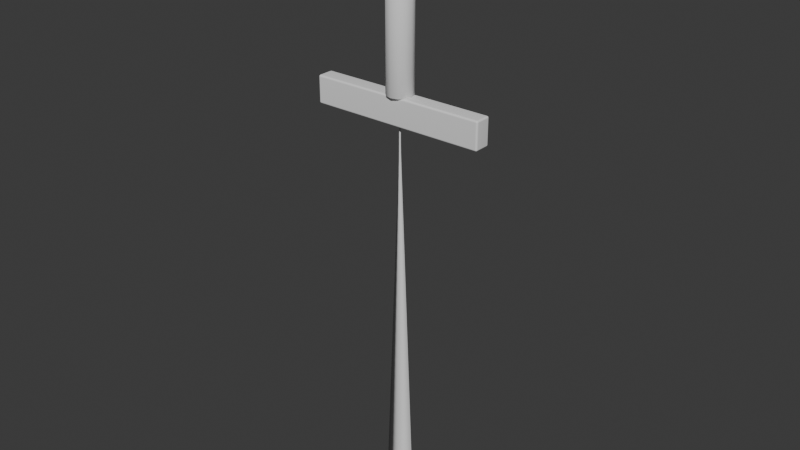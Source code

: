 # Source: base_sword.blend  (saved by Blender 4.2.66; exported with 4.5.12 LTS)
import bpy
from mathutils import Matrix  # noqa: F401  (used for matrix-valued properties, if any)

bpy.ops.wm.read_factory_settings(use_empty=True)
scene = bpy.context.scene
scene.name = 'Scene'

# ---- collections
col_collection = bpy.data.collections.new('Collection'); scene.collection.children.link(col_collection)

# ---- world
world_world = bpy.data.worlds.new('World'); scene.world = world_world
world_world.use_nodes = True; world_world.node_tree.nodes.clear()
_N = world_world.node_tree.nodes; _L = world_world.node_tree.links
n0 = _N.new('ShaderNodeOutputWorld'); n0.name = 'World Output'; n0.location = (300, 300)
n1 = _N.new('ShaderNodeBackground'); n1.name = 'Background'; n1.location = (10, 300)
n1.inputs[0].default_value = (0.05088, 0.05088, 0.05088, 1.0)
_L.new(n1.outputs[0], n0.inputs[0])
n0.is_active_output = True
world_world.color = (0.05088, 0.05088, 0.05088)
world_world.sun_shadow_jitter_overblur = 0.0

# ---- meshes
me_blade = bpy.data.meshes.new('Blade')
me_blade.from_pydata([(-0.055, 0.0, -0.65), (0.0, 0.0125, -0.65), (0.055, 0.0, -0.65), (0.0, -0.0125, -0.65), (-0.0531, 0.0, -0.6052), (0.0, 0.0122, -0.6052), (0.0531, 0.0, -0.6052), (0.0, -0.0122, -0.6052), (-0.05121, 0.0, -0.5603), (0.0, 0.0119, -0.5603), (0.05121, 0.0, -0.5603), (0.0, -0.0119, -0.5603), (-0.04931, 0.0, -0.5155), (0.0, 0.01159, -0.5155), (0.04931, 0.0, -0.5155), (0.0, -0.01159, -0.5155), (-0.04741, 0.0, -0.4707), (0.0, 0.01129, -0.4707), (0.04741, 0.0, -0.4707), (0.0, -0.01129, -0.4707), (-0.04552, 0.0, -0.4259), (0.0, 0.01099, -0.4259), (0.04552, 0.0, -0.4259), (0.0, -0.01099, -0.4259), (-0.04362, 0.0, -0.381), (0.0, 0.01069, -0.381), (0.04362, 0.0, -0.381), (0.0, -0.01069, -0.381), (-0.04172, 0.0, -0.3362), (0.0, 0.01039, -0.3362), (0.04172, 0.0, -0.3362), (0.0, -0.01039, -0.3362), (-0.03983, 0.0, -0.2914), (0.0, 0.01009, -0.2914), (0.03983, 0.0, -0.2914), (0.0, -0.01009, -0.2914), (-0.03793, 0.0, -0.2466), (0.0, 0.009784, -0.2466), (0.03793, 0.0, -0.2466), (0.0, -0.009784, -0.2466), (-0.03603, 0.0, -0.2017), (0.0, 0.009483, -0.2017), (0.03603, 0.0, -0.2017), (0.0, -0.009483, -0.2017), (-0.03414, 0.0, -0.1569), (0.0, 0.009181, -0.1569), (0.03414, 0.0, -0.1569), (0.0, -0.009181, -0.1569), (-0.03224, 0.0, -0.1121), (0.0, 0.008879, -0.1121), (0.03224, 0.0, -0.1121), (0.0, -0.008879, -0.1121), (-0.03034, 0.0, -0.06724), (0.0, 0.008578, -0.06724), (0.03034, 0.0, -0.06724), (0.0, -0.008578, -0.06724), (-0.02845, 0.0, -0.02241), (0.0, 0.008276, -0.02241), (0.02845, 0.0, -0.02241), (0.0, -0.008276, -0.02241), (-0.02655, 0.0, 0.02241), (0.0, 0.007974, 0.02241), (0.02655, 0.0, 0.02241), (0.0, -0.007974, 0.02241), (-0.02466, 0.0, 0.06724), (0.0, 0.007672, 0.06724), (0.02466, 0.0, 0.06724), (0.0, -0.007672, 0.06724), (-0.02276, 0.0, 0.1121), (0.0, 0.007371, 0.1121), (0.02276, 0.0, 0.1121), (0.0, -0.007371, 0.1121), (-0.02086, 0.0, 0.1569), (0.0, 0.007069, 0.1569), (0.02086, 0.0, 0.1569), (0.0, -0.007069, 0.1569), (-0.01897, 0.0, 0.2017), (0.0, 0.006767, 0.2017), (0.01897, 0.0, 0.2017), (0.0, -0.006767, 0.2017), (-0.01707, 0.0, 0.2466), (0.0, 0.006466, 0.2466), (0.01707, 0.0, 0.2466), (0.0, -0.006466, 0.2466), (-0.01517, 0.0, 0.2914), (0.0, 0.006164, 0.2914), (0.01517, 0.0, 0.2914), (0.0, -0.006164, 0.2914), (-0.01328, 0.0, 0.3362), (0.0, 0.005862, 0.3362), (0.01328, 0.0, 0.3362), (0.0, -0.005862, 0.3362), (-0.01138, 0.0, 0.381), (0.0, 0.00556, 0.381), (0.01138, 0.0, 0.381), (0.0, -0.00556, 0.381), (-0.009483, 0.0, 0.4259), (0.0, 0.005259, 0.4259), (0.009483, 0.0, 0.4259), (0.0, -0.005259, 0.4259), (-0.007586, 0.0, 0.4707), (0.0, 0.004957, 0.4707), (0.007586, 0.0, 0.4707), (0.0, -0.004957, 0.4707), (-0.00569, 0.0, 0.5155), (0.0, 0.004655, 0.5155), (0.00569, 0.0, 0.5155), (0.0, -0.004655, 0.5155), (-0.003793, 0.0, 0.5603), (0.0, 0.004353, 0.5603), (0.003793, 0.0, 0.5603), (0.0, -0.004353, 0.5603), (-0.003, 0.0, 0.6052), (0.0, 0.004052, 0.6052), (0.003, 0.0, 0.6052), (0.0, -0.004052, 0.6052), (-0.003, 0.0, 0.65), (0.0, 0.00375, 0.65), (0.003, 0.0, 0.65), (0.0, -0.00375, 0.65), (0.0, 0.0, 0.665), (-0.284, -0.0215, 0.65), (-0.284, -0.0275, 0.656), (-0.29, -0.0215, 0.656), (-0.284, -0.02574, 0.6518), (-0.2875, -0.02496, 0.6525), (-0.2882, -0.02574, 0.656), (-0.2882, -0.0215, 0.6518), (-0.284, -0.0275, 0.734), (-0.284, -0.0215, 0.74), (-0.29, -0.0215, 0.734), (-0.284, -0.02574, 0.7382), (-0.2875, -0.02496, 0.7375), (-0.2882, -0.0215, 0.7382), (-0.2882, -0.02574, 0.734), (-0.284, 0.0215, 0.65), (-0.29, 0.0215, 0.656), (-0.284, 0.0275, 0.656), (-0.2882, 0.0215, 0.6518), (-0.2875, 0.02496, 0.6525), (-0.2882, 0.02574, 0.656), (-0.284, 0.02574, 0.6518), (-0.284, 0.0215, 0.74), (-0.284, 0.0275, 0.734), (-0.29, 0.0215, 0.734), (-0.284, 0.02574, 0.7382), (-0.2875, 0.02496, 0.7375), (-0.2882, 0.02574, 0.734), (-0.2882, 0.0215, 0.7382), (0.284, -0.0215, 0.65), (0.29, -0.0215, 0.656), (0.284, -0.0275, 0.656), (0.2882, -0.0215, 0.6518), (0.2875, -0.02496, 0.6525), (0.2882, -0.02574, 0.656), (0.284, -0.02574, 0.6518), (0.284, -0.0215, 0.74), (0.284, -0.0275, 0.734), (0.29, -0.0215, 0.734), (0.284, -0.02574, 0.7382), (0.2875, -0.02496, 0.7375), (0.2882, -0.02574, 0.734), (0.2882, -0.0215, 0.7382), (0.284, 0.0215, 0.65), (0.284, 0.0275, 0.656), (0.29, 0.0215, 0.656), (0.284, 0.02574, 0.6518), (0.2875, 0.02496, 0.6525), (0.2882, 0.02574, 0.656), (0.2882, 0.0215, 0.6518), (0.284, 0.0215, 0.74), (0.29, 0.0215, 0.734), (0.284, 0.0275, 0.734), (0.2882, 0.0215, 0.7382), (0.2875, 0.02496, 0.7375), (0.2882, 0.02574, 0.734), (0.284, 0.02574, 0.7382), (0.0, 0.042, 0.74), (0.0, 0.042, 1.18), (0.021, 0.03637, 0.74), (0.021, 0.03637, 1.18), (0.03637, 0.021, 0.74), (0.03637, 0.021, 1.18), (0.042, 0.0, 0.74), (0.042, 0.0, 1.18), (0.03637, -0.021, 0.74), (0.03637, -0.021, 1.18), (0.021, -0.03637, 0.74), (0.021, -0.03637, 1.18), (0.0, -0.042, 0.74), (0.0, -0.042, 1.18), (-0.021, -0.03637, 0.74), (-0.021, -0.03637, 1.18), (-0.03637, -0.021, 0.74), (-0.03637, -0.021, 1.18), (-0.042, 0.0, 0.74), (-0.042, 0.0, 1.18), (-0.03637, 0.021, 0.74), (-0.03637, 0.021, 1.18), (-0.021, 0.03637, 0.74), (-0.021, 0.03637, 1.18), (0.0, 0.05825, 1.282), (0.0, 0.06848, 1.268), (0.0, 0.072, 1.252), (0.0, 0.06848, 1.236), (0.0, 0.05825, 1.222), (0.0, 0.04232, 1.211), (0.0, 0.02225, 1.204), (0.0, 0.0, 1.302), (0.009654, 0.02005, 1.3), (0.01836, 0.03813, 1.293), (0.02527, 0.05248, 1.282), (0.02971, 0.06169, 1.268), (0.03124, 0.06487, 1.252), (0.02971, 0.06169, 1.236), (0.02527, 0.05248, 1.222), (0.01836, 0.03813, 1.211), (0.009654, 0.02005, 1.204), (0.0174, 0.01387, 1.3), (0.03309, 0.02639, 1.293), (0.04554, 0.03632, 1.282), (0.05354, 0.04269, 1.268), (0.05629, 0.04489, 1.252), (0.05354, 0.04269, 1.236), (0.04554, 0.03632, 1.222), (0.03309, 0.02639, 1.211), (0.0174, 0.01387, 1.204), (0.02169, 0.004951, 1.3), (0.04126, 0.009417, 1.293), (0.05679, 0.01296, 1.282), (0.06676, 0.01524, 1.268), (0.07019, 0.01602, 1.252), (0.06676, 0.01524, 1.236), (0.05679, 0.01296, 1.222), (0.04126, 0.009417, 1.211), (0.02169, 0.004951, 1.204), (0.02169, -0.004951, 1.3), (0.04126, -0.009417, 1.293), (0.05679, -0.01296, 1.282), (0.06676, -0.01524, 1.268), (0.07019, -0.01602, 1.252), (0.06676, -0.01524, 1.236), (0.05679, -0.01296, 1.222), (0.04126, -0.009417, 1.211), (0.02169, -0.004951, 1.204), (0.0174, -0.01387, 1.3), (0.03309, -0.02639, 1.293), (0.04554, -0.03632, 1.282), (0.05354, -0.04269, 1.268), (0.05629, -0.04489, 1.252), (0.05354, -0.04269, 1.236), (0.04554, -0.03632, 1.222), (0.03309, -0.02639, 1.211), (0.0174, -0.01387, 1.204), (0.009654, -0.02005, 1.3), (0.01836, -0.03813, 1.293), (0.02527, -0.05248, 1.282), (0.02971, -0.06169, 1.268), (0.03124, -0.06487, 1.252), (0.02971, -0.06169, 1.236), (0.02527, -0.05248, 1.222), (0.01836, -0.03813, 1.211), (0.009654, -0.02005, 1.204), (-2.794e-09, -0.02225, 1.3), (-5.588e-09, -0.04232, 1.293), (-9.313e-09, -0.05825, 1.282), (-7.451e-09, -0.06848, 1.268), (-1.49e-08, -0.072, 1.252), (-7.451e-09, -0.06848, 1.236), (-9.313e-09, -0.05825, 1.222), (-5.588e-09, -0.04232, 1.211), (-2.794e-09, -0.02225, 1.204), (-0.009654, -0.02005, 1.3), (-0.01836, -0.03813, 1.293), (-0.02527, -0.05248, 1.282), (-0.02971, -0.06169, 1.268), (-0.03124, -0.06487, 1.252), (-0.02971, -0.06169, 1.236), (-0.02527, -0.05248, 1.222), (-0.01836, -0.03813, 1.211), (-0.009654, -0.02005, 1.204), (-0.0174, -0.01387, 1.3), (-0.03309, -0.02639, 1.293), (-0.04554, -0.03632, 1.282), (-0.05354, -0.04269, 1.268), (-0.05629, -0.04489, 1.252), (-0.05354, -0.04269, 1.236), (-0.04554, -0.03632, 1.222), (-0.03309, -0.02639, 1.211), (-0.0174, -0.01387, 1.204), (0.0, 0.0, 1.202), (-0.02169, -0.004951, 1.3), (-0.04126, -0.009417, 1.293), (-0.05679, -0.01296, 1.282), (-0.06676, -0.01524, 1.268), (-0.07019, -0.01602, 1.252), (-0.06676, -0.01524, 1.236), (-0.05679, -0.01296, 1.222), (-0.04126, -0.009417, 1.211), (-0.02169, -0.004951, 1.204), (-0.02169, 0.004951, 1.3), (-0.04126, 0.009417, 1.293), (-0.05679, 0.01296, 1.282), (-0.06676, 0.01524, 1.268), (-0.07019, 0.01602, 1.252), (-0.06676, 0.01524, 1.236), (-0.05679, 0.01296, 1.222), (-0.04126, 0.009417, 1.211), (-0.02169, 0.004951, 1.204), (-0.0174, 0.01387, 1.3), (-0.03309, 0.02639, 1.293), (-0.04554, 0.03632, 1.282), (-0.05354, 0.04269, 1.268), (-0.05629, 0.04489, 1.252), (-0.05354, 0.04269, 1.236), (-0.04554, 0.03632, 1.222), (-0.03309, 0.02639, 1.211), (-0.0174, 0.01387, 1.204), (-0.009654, 0.02005, 1.3), (-0.01836, 0.03813, 1.293), (-0.02527, 0.05248, 1.282), (-0.02971, 0.06169, 1.268), (-0.03124, 0.06487, 1.252), (-0.02971, 0.06169, 1.236), (-0.02527, 0.05248, 1.222), (-0.01836, 0.03813, 1.211), (-0.009654, 0.02005, 1.204), (5.588e-09, 0.02225, 1.3), (1.676e-08, 0.04232, 1.293)], [], [(0, 4, 5, 1), (1, 5, 6, 2), (2, 6, 7, 3), (3, 7, 4, 0), (4, 8, 9, 5), (5, 9, 10, 6), (6, 10, 11, 7), (7, 11, 8, 4), (8, 12, 13, 9), (9, 13, 14, 10), (10, 14, 15, 11), (11, 15, 12, 8), (12, 16, 17, 13), (13, 17, 18, 14), (14, 18, 19, 15), (15, 19, 16, 12), (16, 20, 21, 17), (17, 21, 22, 18), (18, 22, 23, 19), (19, 23, 20, 16), (20, 24, 25, 21), (21, 25, 26, 22), (22, 26, 27, 23), (23, 27, 24, 20), (24, 28, 29, 25), (25, 29, 30, 26), (26, 30, 31, 27), (27, 31, 28, 24), (28, 32, 33, 29), (29, 33, 34, 30), (30, 34, 35, 31), (31, 35, 32, 28), (32, 36, 37, 33), (33, 37, 38, 34), (34, 38, 39, 35), (35, 39, 36, 32), (36, 40, 41, 37), (37, 41, 42, 38), (38, 42, 43, 39), (39, 43, 40, 36), (40, 44, 45, 41), (41, 45, 46, 42), (42, 46, 47, 43), (43, 47, 44, 40), (44, 48, 49, 45), (45, 49, 50, 46), (46, 50, 51, 47), (47, 51, 48, 44), (48, 52, 53, 49), (49, 53, 54, 50), (50, 54, 55, 51), (51, 55, 52, 48), (52, 56, 57, 53), (53, 57, 58, 54), (54, 58, 59, 55), (55, 59, 56, 52), (56, 60, 61, 57), (57, 61, 62, 58), (58, 62, 63, 59), (59, 63, 60, 56), (60, 64, 65, 61), (61, 65, 66, 62), (62, 66, 67, 63), (63, 67, 64, 60), (64, 68, 69, 65), (65, 69, 70, 66), (66, 70, 71, 67), (67, 71, 68, 64), (68, 72, 73, 69), (69, 73, 74, 70), (70, 74, 75, 71), (71, 75, 72, 68), (72, 76, 77, 73), (73, 77, 78, 74), (74, 78, 79, 75), (75, 79, 76, 72), (76, 80, 81, 77), (77, 81, 82, 78), (78, 82, 83, 79), (79, 83, 80, 76), (80, 84, 85, 81), (81, 85, 86, 82), (82, 86, 87, 83), (83, 87, 84, 80), (84, 88, 89, 85), (85, 89, 90, 86), (86, 90, 91, 87), (87, 91, 88, 84), (88, 92, 93, 89), (89, 93, 94, 90), (90, 94, 95, 91), (91, 95, 92, 88), (92, 96, 97, 93), (93, 97, 98, 94), (94, 98, 99, 95), (95, 99, 96, 92), (96, 100, 101, 97), (97, 101, 102, 98), (98, 102, 103, 99), (99, 103, 100, 96), (100, 104, 105, 101), (101, 105, 106, 102), (102, 106, 107, 103), (103, 107, 104, 100), (104, 108, 109, 105), (105, 109, 110, 106), (106, 110, 111, 107), (107, 111, 108, 104), (108, 112, 113, 109), (109, 113, 114, 110), (110, 114, 115, 111), (111, 115, 112, 108), (112, 116, 117, 113), (113, 117, 118, 114), (114, 118, 119, 115), (115, 119, 116, 112), (116, 120, 117), (117, 120, 118), (118, 120, 119), (119, 120, 116), (3, 0, 1, 2), (151, 157, 128, 122), (165, 171, 158, 150), (170, 142, 129, 156), (123, 130, 144, 136), (137, 143, 172, 164), (121, 124, 125, 127), (122, 126, 125, 124), (123, 127, 125, 126), (128, 131, 132, 134), (129, 133, 132, 131), (130, 134, 132, 133), (135, 138, 139, 141), (136, 140, 139, 138), (137, 141, 139, 140), (142, 145, 146, 148), (143, 147, 146, 145), (144, 148, 146, 147), (149, 152, 153, 155), (150, 154, 153, 152), (151, 155, 153, 154), (156, 159, 160, 162), (157, 161, 160, 159), (158, 162, 160, 161), (163, 166, 167, 169), (164, 168, 167, 166), (165, 169, 167, 168), (170, 173, 174, 176), (171, 175, 174, 173), (172, 176, 174, 175), (135, 121, 127, 138), (138, 127, 123, 136), (122, 128, 134, 126), (126, 134, 130, 123), (129, 142, 148, 133), (133, 148, 144, 130), (143, 137, 140, 147), (147, 140, 136, 144), (163, 135, 141, 166), (166, 141, 137, 164), (142, 170, 176, 145), (145, 176, 172, 143), (171, 165, 168, 175), (175, 168, 164, 172), (149, 163, 169, 152), (152, 169, 165, 150), (170, 156, 162, 173), (173, 162, 158, 171), (157, 151, 154, 161), (161, 154, 150, 158), (121, 149, 155, 124), (124, 155, 151, 122), (156, 129, 131, 159), (159, 131, 128, 157), (135, 163, 149, 121), (177, 178, 180, 179), (179, 180, 182, 181), (181, 182, 184, 183), (183, 184, 186, 185), (185, 186, 188, 187), (187, 188, 190, 189), (189, 190, 192, 191), (191, 192, 194, 193), (193, 194, 196, 195), (195, 196, 198, 197), (180, 178, 200, 198, 196, 194, 192, 190, 188, 186, 184, 182), (197, 198, 200, 199), (199, 200, 178, 177), (177, 179, 181, 183, 185, 187, 189, 191, 193, 195, 197, 199), (201, 328, 210, 211), (290, 207, 217), (205, 204, 214, 215), (202, 201, 211, 212), (327, 208, 209), (206, 205, 215, 216), (203, 202, 212, 213), (328, 327, 209, 210), (207, 206, 216, 217), (204, 203, 213, 214), (290, 217, 226), (215, 214, 223, 224), (212, 211, 220, 221), (209, 208, 218), (216, 215, 224, 225), (213, 212, 221, 222), (210, 209, 218, 219), (217, 216, 225, 226), (214, 213, 222, 223), (211, 210, 219, 220), (223, 222, 231, 232), (220, 219, 228, 229), (290, 226, 235), (224, 223, 232, 233), (221, 220, 229, 230), (218, 208, 227), (225, 224, 233, 234), (222, 221, 230, 231), (219, 218, 227, 228), (226, 225, 234, 235), (228, 227, 236, 237), (235, 234, 243, 244), (232, 231, 240, 241), (229, 228, 237, 238), (290, 235, 244), (233, 232, 241, 242), (230, 229, 238, 239), (227, 208, 236), (234, 233, 242, 243), (231, 230, 239, 240), (240, 239, 248, 249), (237, 236, 245, 246), (244, 243, 252, 253), (241, 240, 249, 250), (238, 237, 246, 247), (290, 244, 253), (242, 241, 250, 251), (239, 238, 247, 248), (236, 208, 245), (243, 242, 251, 252), (245, 208, 254), (252, 251, 260, 261), (249, 248, 257, 258), (246, 245, 254, 255), (253, 252, 261, 262), (250, 249, 258, 259), (247, 246, 255, 256), (290, 253, 262), (251, 250, 259, 260), (248, 247, 256, 257), (260, 259, 268, 269), (257, 256, 265, 266), (254, 208, 263), (261, 260, 269, 270), (258, 257, 266, 267), (255, 254, 263, 264), (262, 261, 270, 271), (259, 258, 267, 268), (256, 255, 264, 265), (290, 262, 271), (265, 264, 273, 274), (290, 271, 280), (269, 268, 277, 278), (266, 265, 274, 275), (263, 208, 272), (270, 269, 278, 279), (267, 266, 275, 276), (264, 263, 272, 273), (271, 270, 279, 280), (268, 267, 276, 277), (277, 276, 285, 286), (274, 273, 282, 283), (290, 280, 289), (278, 277, 286, 287), (275, 274, 283, 284), (272, 208, 281), (279, 278, 287, 288), (276, 275, 284, 285), (273, 272, 281, 282), (280, 279, 288, 289), (282, 281, 291, 292), (289, 288, 298, 299), (286, 285, 295, 296), (283, 282, 292, 293), (290, 289, 299), (287, 286, 296, 297), (284, 283, 293, 294), (281, 208, 291), (288, 287, 297, 298), (285, 284, 294, 295), (298, 297, 306, 307), (295, 294, 303, 304), (292, 291, 300, 301), (299, 298, 307, 308), (296, 295, 304, 305), (293, 292, 301, 302), (290, 299, 308), (297, 296, 305, 306), (294, 293, 302, 303), (291, 208, 300), (303, 302, 311, 312), (300, 208, 309), (307, 306, 315, 316), (304, 303, 312, 313), (301, 300, 309, 310), (308, 307, 316, 317), (305, 304, 313, 314), (302, 301, 310, 311), (290, 308, 317), (306, 305, 314, 315), (315, 314, 323, 324), (312, 311, 320, 321), (309, 208, 318), (316, 315, 324, 325), (313, 312, 321, 322), (310, 309, 318, 319), (317, 316, 325, 326), (314, 313, 322, 323), (311, 310, 319, 320), (290, 317, 326), (320, 319, 328, 201), (290, 326, 207), (324, 323, 204, 205), (321, 320, 201, 202), (318, 208, 327), (325, 324, 205, 206), (322, 321, 202, 203), (319, 318, 327, 328), (326, 325, 206, 207), (323, 322, 203, 204)])
me_blade.polygons.foreach_set('use_smooth', [True] * 329)
_uv = me_blade.uv_layers.new(name='UVMap')
_uv.uv.foreach_set('vector', [0.5, 1.834e-08, 0.5, 0.03448, 0.5, 0.03448, 0.5, 1.834e-08, 0.5, 1.834e-08, 0.5, 0.03448, 0.5, 0.03448, 0.5, 1.834e-08, 0.5, 1.834e-08, 0.5, 0.03448, 0.5, 0.03448, 0.5, 1.834e-08, 0.5, 1.834e-08, 0.5, 0.03448, 0.5, 0.03448, 0.5, 1.834e-08, 0.5, 0.03448, 0.5, 0.06897, 0.5, 0.06897, 0.5, 0.03448, 0.5, 0.03448, 0.5, 0.06897, 0.5, 0.06897, 0.5, 0.03448, 0.5, 0.03448, 0.5, 0.06897, 0.5, 0.06897, 0.5, 0.03448, 0.5, 0.03448, 0.5, 0.06897, 0.5, 0.06897, 0.5, 0.03448, 0.5, 0.06897, 0.5, 0.1034, 0.5, 0.1034, 0.5, 0.06897, 0.5, 0.06897, 0.5, 0.1034, 0.5, 0.1034, 0.5, 0.06897, 0.5, 0.06897, 0.5, 0.1034, 0.5, 0.1034, 0.5, 0.06897, 0.5, 0.06897, 0.5, 0.1034, 0.5, 0.1034, 0.5, 0.06897, 0.5, 0.1034, 0.5, 0.1379, 0.5, 0.1379, 0.5, 0.1034, 0.5, 0.1034, 0.5, 0.1379, 0.5, 0.1379, 0.5, 0.1034, 0.5, 0.1034, 0.5, 0.1379, 0.5, 0.1379, 0.5, 0.1034, 0.5, 0.1034, 0.5, 0.1379, 0.5, 0.1379, 0.5, 0.1034, 0.5, 0.1379, 0.5, 0.1724, 0.5, 0.1724, 0.5, 0.1379, 0.5, 0.1379, 0.5, 0.1724, 0.5, 0.1724, 0.5, 0.1379, 0.5, 0.1379, 0.5, 0.1724, 0.5, 0.1724, 0.5, 0.1379, 0.5, 0.1379, 0.5, 0.1724, 0.5, 0.1724, 0.5, 0.1379, 0.5, 0.1724, 0.5, 0.2069, 0.5, 0.2069, 0.5, 0.1724, 0.5, 0.1724, 0.5, 0.2069, 0.5, 0.2069, 0.5, 0.1724, 0.5, 0.1724, 0.5, 0.2069, 0.5, 0.2069, 0.5, 0.1724, 0.5, 0.1724, 0.5, 0.2069, 0.5, 0.2069, 0.5, 0.1724, 0.5, 0.2069, 0.5, 0.2414, 0.5, 0.2414, 0.5, 0.2069, 0.5, 0.2069, 0.5, 0.2414, 0.5, 0.2414, 0.5, 0.2069, 0.5, 0.2069, 0.5, 0.2414, 0.5, 0.2414, 0.5, 0.2069, 0.5, 0.2069, 0.5, 0.2414, 0.5, 0.2414, 0.5, 0.2069, 0.5, 0.2414, 0.5, 0.2759, 0.5, 0.2759, 0.5, 0.2414, 0.5, 0.2414, 0.5, 0.2759, 0.5, 0.2759, 0.5, 0.2414, 0.5, 0.2414, 0.5, 0.2759, 0.5, 0.2759, 0.5, 0.2414, 0.5, 0.2414, 0.5, 0.2759, 0.5, 0.2759, 0.5, 0.2414, 0.5, 0.2759, 0.5, 0.3103, 0.5, 0.3103, 0.5, 0.2759, 0.5, 0.2759, 0.5, 0.3103, 0.5, 0.3103, 0.5, 0.2759, 0.5, 0.2759, 0.5, 0.3103, 0.5, 0.3103, 0.5, 0.2759, 0.5, 0.2759, 0.5, 0.3103, 0.5, 0.3103, 0.5, 0.2759, 0.5, 0.3103, 0.5, 0.3448, 0.5, 0.3448, 0.5, 0.3103, 0.5, 0.3103, 0.5, 0.3448, 0.5, 0.3448, 0.5, 0.3103, 0.5, 0.3103, 0.5, 0.3448, 0.5, 0.3448, 0.5, 0.3103, 0.5, 0.3103, 0.5, 0.3448, 0.5, 0.3448, 0.5, 0.3103, 0.5, 0.3448, 0.5, 0.3793, 0.5, 0.3793, 0.5, 0.3448, 0.5, 0.3448, 0.5, 0.3793, 0.5, 0.3793, 0.5, 0.3448, 0.5, 0.3448, 0.5, 0.3793, 0.5, 0.3793, 0.5, 0.3448, 0.5, 0.3448, 0.5, 0.3793, 0.5, 0.3793, 0.5, 0.3448, 0.5, 0.3793, 0.5, 0.4138, 0.5, 0.4138, 0.5, 0.3793, 0.5, 0.3793, 0.5, 0.4138, 0.5, 0.4138, 0.5, 0.3793, 0.5, 0.3793, 0.5, 0.4138, 0.5, 0.4138, 0.5, 0.3793, 0.5, 0.3793, 0.5, 0.4138, 0.5, 0.4138, 0.5, 0.3793, 0.5, 0.4138, 0.5, 0.4483, 0.5, 0.4483, 0.5, 0.4138, 0.5, 0.4138, 0.5, 0.4483, 0.5, 0.4483, 0.5, 0.4138, 0.5, 0.4138, 0.5, 0.4483, 0.5, 0.4483, 0.5, 0.4138, 0.5, 0.4138, 0.5, 0.4483, 0.5, 0.4483, 0.5, 0.4138, 0.5, 0.4483, 0.5, 0.4828, 0.5, 0.4828, 0.5, 0.4483, 0.5, 0.4483, 0.5, 0.4828, 0.5, 0.4828, 0.5, 0.4483, 0.5, 0.4483, 0.5, 0.4828, 0.5, 0.4828, 0.5, 0.4483, 0.5, 0.4483, 0.5, 0.4828, 0.5, 0.4828, 0.5, 0.4483, 0.5, 0.4828, 0.5, 0.5172, 0.5, 0.5172, 0.5, 0.4828, 0.5, 0.4828, 0.5, 0.5172, 0.5, 0.5172, 0.5, 0.4828, 0.5, 0.4828, 0.5, 0.5172, 0.5, 0.5172, 0.5, 0.4828, 0.5, 0.4828, 0.5, 0.5172, 0.5, 0.5172, 0.5, 0.4828, 0.5, 0.5172, 0.5, 0.5517, 0.5, 0.5517, 0.5, 0.5172, 0.5, 0.5172, 0.5, 0.5517, 0.5, 0.5517, 0.5, 0.5172, 0.5, 0.5172, 0.5, 0.5517, 0.5, 0.5517, 0.5, 0.5172, 0.5, 0.5172, 0.5, 0.5517, 0.5, 0.5517, 0.5, 0.5172, 0.5, 0.5517, 0.5, 0.5862, 0.5, 0.5862, 0.5, 0.5517, 0.5, 0.5517, 0.5, 0.5862, 0.5, 0.5862, 0.5, 0.5517, 0.5, 0.5517, 0.5, 0.5862, 0.5, 0.5862, 0.5, 0.5517, 0.5, 0.5517, 0.5, 0.5862, 0.5, 0.5862, 0.5, 0.5517, 0.5, 0.5862, 0.5, 0.6207, 0.5, 0.6207, 0.5, 0.5862, 0.5, 0.5862, 0.5, 0.6207, 0.5, 0.6207, 0.5, 0.5862, 0.5, 0.5862, 0.5, 0.6207, 0.5, 0.6207, 0.5, 0.5862, 0.5, 0.5862, 0.5, 0.6207, 0.5, 0.6207, 0.5, 0.5862, 0.5, 0.6207, 0.5, 0.6552, 0.5, 0.6552, 0.5, 0.6207, 0.5, 0.6207, 0.5, 0.6552, 0.5, 0.6552, 0.5, 0.6207, 0.5, 0.6207, 0.5, 0.6552, 0.5, 0.6552, 0.5, 0.6207, 0.5, 0.6207, 0.5, 0.6552, 0.5, 0.6552, 0.5, 0.6207, 0.5, 0.6552, 0.5, 0.6897, 0.5, 0.6897, 0.5, 0.6552, 0.5, 0.6552, 0.5, 0.6897, 0.5, 0.6897, 0.5, 0.6552, 0.5, 0.6552, 0.5, 0.6897, 0.5, 0.6897, 0.5, 0.6552, 0.5, 0.6552, 0.5, 0.6897, 0.5, 0.6897, 0.5, 0.6552, 0.5, 0.6897, 0.5, 0.7241, 0.5, 0.7241, 0.5, 0.6897, 0.5, 0.6897, 0.5, 0.7241, 0.5, 0.7241, 0.5, 0.6897, 0.5, 0.6897, 0.5, 0.7241, 0.5, 0.7241, 0.5, 0.6897, 0.5, 0.6897, 0.5, 0.7241, 0.5, 0.7241, 0.5, 0.6897, 0.5, 0.7241, 0.5, 0.7586, 0.5, 0.7586, 0.5, 0.7241, 0.5, 0.7241, 0.5, 0.7586, 0.5, 0.7586, 0.5, 0.7241, 0.5, 0.7241, 0.5, 0.7586, 0.5, 0.7586, 0.5, 0.7241, 0.5, 0.7241, 0.5, 0.7586, 0.5, 0.7586, 0.5, 0.7241, 0.5, 0.7586, 0.5, 0.7931, 0.5, 0.7931, 0.5, 0.7586, 0.5, 0.7586, 0.5, 0.7931, 0.5, 0.7931, 0.5, 0.7586, 0.5, 0.7586, 0.5, 0.7931, 0.5, 0.7931, 0.5, 0.7586, 0.5, 0.7586, 0.5, 0.7931, 0.5, 0.7931, 0.5, 0.7586, 0.5, 0.7931, 0.5, 0.8276, 0.5, 0.8276, 0.5, 0.7931, 0.5, 0.7931, 0.5, 0.8276, 0.5, 0.8276, 0.5, 0.7931, 0.5, 0.7931, 0.5, 0.8276, 0.5, 0.8276, 0.5, 0.7931, 0.5, 0.7931, 0.5, 0.8276, 0.5, 0.8276, 0.5, 0.7931, 0.5, 0.8276, 0.5, 0.8621, 0.5, 0.8621, 0.5, 0.8276, 0.5, 0.8276, 0.5, 0.8621, 0.5, 0.8621, 0.5, 0.8276, 0.5, 0.8276, 0.5, 0.8621, 0.5, 0.8621, 0.5, 0.8276, 0.5, 0.8276, 0.5, 0.8621, 0.5, 0.8621, 0.5, 0.8276, 0.5, 0.8621, 0.5, 0.8966, 0.5, 0.8966, 0.5, 0.8621, 0.5, 0.8621, 0.5, 0.8966, 0.5, 0.8966, 0.5, 0.8621, 0.5, 0.8621, 0.5, 0.8966, 0.5, 0.8966, 0.5, 0.8621, 0.5, 0.8621, 0.5, 0.8966, 0.5, 0.8966, 0.5, 0.8621, 0.5, 0.8966, 0.5, 0.931, 0.5, 0.931, 0.5, 0.8966, 0.5, 0.8966, 0.5, 0.931, 0.5, 0.931, 0.5, 0.8966, 0.5, 0.8966, 0.5, 0.931, 0.5, 0.931, 0.5, 0.8966, 0.5, 0.8966, 0.5, 0.931, 0.5, 0.931, 0.5, 0.8966, 0.5, 0.931, 0.5, 0.9655, 0.5, 0.9655, 0.5, 0.931, 0.5, 0.931, 0.5, 0.9655, 0.5, 0.9655, 0.5, 0.931, 0.5, 0.931, 0.5, 0.9655, 0.5, 0.9655, 0.5, 0.931, 0.5, 0.931, 0.5, 0.9655, 0.5, 0.9655, 0.5, 0.931, 0.5, 0.9655, 0.5, 1.0, 0.5, 1.0, 0.5, 0.9655, 0.5, 0.9655, 0.5, 1.0, 0.5, 1.0, 0.5, 0.9655, 0.5, 0.9655, 0.5, 1.0, 0.5, 1.0, 0.5, 0.9655, 0.5, 0.9655, 0.5, 1.0, 0.5, 1.0, 0.5, 0.9655, 0.5, 1.0, 0.5, 1.0, 0.5, 1.0, 0.5, 1.0, 0.5, 1.0, 0.5, 1.0, 0.5, 1.0, 0.5, 1.0, 0.5, 1.0, 0.5, 1.0, 0.5, 1.0, 0.5, 1.0, 0.5, 1.834e-08, 0.5, 1.834e-08, 0.5, 1.834e-08, 0.5, 1.834e-08, 0.1427, 0.9926, 0.007359, 0.9926, 0.007359, 0.00736, 0.1427, 0.00736, 0.486, 0.1427, 0.486, 0.007359, 0.5606, 0.007359, 0.5606, 0.1427, 0.382, 0.00736, 0.382, 0.9926, 0.3074, 0.9926, 0.3074, 0.007359, 0.486, 0.2927, 0.486, 0.1574, 0.5606, 0.1574, 0.5606, 0.2927, 0.2927, 0.9926, 0.1574, 0.9926, 0.1574, 0.00736, 0.2927, 0.00736, 0.3967, 0.00736, 0.3894, 0.00736, 0.3907, 0.00135, 0.3967, -2.175e-08, 0.1427, 0.00736, 0.1427, 1.077e-08, 0.1487, 0.001351, 0.15, 0.00736, 0.486, 0.2927, 0.486, 0.3, 0.48, 0.2987, 0.4787, 0.2927, 0.007359, 0.00736, -1.039e-07, 0.00736, 0.00135, 0.001351, 0.007359, 5.556e-10, 0.3074, 0.9926, 0.3074, 1.0, 0.3014, 0.9986, 0.3, 0.9926, 0.486, 0.1574, 0.4787, 0.1574, 0.48, 0.1514, 0.486, 0.15, 0.4713, 0.00736, 0.4713, -1.611e-08, 0.4773, 0.001351, 0.4787, 0.00736, 0.5606, 0.2927, 0.568, 0.2927, 0.5666, 0.2987, 0.5606, 0.3, 0.2927, 0.9926, 0.3, 0.9926, 0.2987, 0.9986, 0.2927, 1.0, 0.382, 0.9926, 0.3894, 0.9926, 0.388, 0.9986, 0.382, 1.0, 0.1574, 0.9926, 0.1574, 1.0, 0.1514, 0.9986, 0.15, 0.9926, 0.5606, 0.1574, 0.5606, 0.15, 0.5666, 0.1514, 0.568, 0.1574, 0.3967, 0.9926, 0.3967, 1.0, 0.3907, 0.9986, 0.3894, 0.9926, 0.5606, 0.1427, 0.568, 0.1427, 0.5666, 0.1487, 0.5606, 0.15, 0.1427, 0.9926, 0.15, 0.9926, 0.1487, 0.9986, 0.1427, 1.0, 0.3074, 0.007359, 0.3, 0.007359, 0.3014, 0.00135, 0.3074, -2.849e-08, 0.007359, 0.9926, 0.007359, 1.0, 0.00135, 0.9986, -1.783e-07, 0.9926, 0.5606, 0.007359, 0.5606, 0.0, 0.5666, 0.00135, 0.568, 0.007359, 0.4713, 0.9926, 0.4787, 0.9926, 0.4773, 0.9986, 0.4713, 1.0, 0.2927, 0.00736, 0.2927, 2.21e-08, 0.2987, 0.001351, 0.3, 0.00736, 0.486, 0.1427, 0.486, 0.15, 0.48, 0.1487, 0.4787, 0.1427, 0.382, 0.00736, 0.382, -2.286e-08, 0.388, 0.00135, 0.3894, 0.00736, 0.486, 0.007359, 0.4787, 0.007359, 0.48, 0.00135, 0.486, 0.0, 0.1574, 0.00736, 0.15, 0.00736, 0.1514, 0.001351, 0.1574, 1.188e-08, 0.4713, 0.00736, 0.3967, 0.00736, 0.3967, -2.175e-08, 0.4713, -1.611e-08, 0.5606, 0.3, 0.486, 0.3, 0.486, 0.2927, 0.5606, 0.2927, 0.1427, 0.00736, 0.007359, 0.00736, 0.007359, 5.556e-10, 0.1427, 1.077e-08, 0.4787, 0.2927, 0.4787, 0.1574, 0.486, 0.1574, 0.486, 0.2927, 0.3074, 0.9926, 0.382, 0.9926, 0.382, 1.0, 0.3074, 1.0, 0.486, 0.15, 0.5606, 0.15, 0.5606, 0.1574, 0.486, 0.1574, 0.1574, 0.9926, 0.2927, 0.9926, 0.2927, 1.0, 0.1574, 1.0, 0.568, 0.1574, 0.568, 0.2927, 0.5606, 0.2927, 0.5606, 0.1574, 0.4713, 0.9926, 0.4713, 0.00736, 0.4787, 0.00736, 0.4787, 0.9926, 0.3, 0.00736, 0.3, 0.9926, 0.2927, 0.9926, 0.2927, 0.00736, 0.382, 0.9926, 0.382, 0.00736, 0.3894, 0.00736, 0.3894, 0.9926, 0.15, 0.9926, 0.15, 0.00736, 0.1574, 0.00736, 0.1574, 0.9926, 0.486, 0.007359, 0.486, 0.1427, 0.4787, 0.1427, 0.4787, 0.007359, 0.1574, 1.188e-08, 0.2927, 2.21e-08, 0.2927, 0.00736, 0.1574, 0.00736, 0.3967, 0.9926, 0.4713, 0.9926, 0.4713, 1.0, 0.3967, 1.0, 0.5606, 0.15, 0.486, 0.15, 0.486, 0.1427, 0.5606, 0.1427, 0.382, 0.00736, 0.3074, 0.007359, 0.3074, -2.849e-08, 0.382, -2.286e-08, 0.486, 0.0, 0.5606, 0.0, 0.5606, 0.007359, 0.486, 0.007359, 0.007359, 0.9926, 0.1427, 0.9926, 0.1427, 1.0, 0.007359, 1.0, 0.568, 0.007359, 0.568, 0.1427, 0.5606, 0.1427, 0.5606, 0.007359, 0.3967, 0.00736, 0.3967, 0.9926, 0.3894, 0.9926, 0.3894, 0.00736, 0.15, 0.00736, 0.15, 0.9926, 0.1427, 0.9926, 0.1427, 0.00736, 0.3074, 0.007359, 0.3074, 0.9926, 0.3, 0.9926, 0.3, 0.007359, -1.783e-07, 0.9926, -1.039e-07, 0.00736, 0.007359, 0.00736, 0.007359, 0.9926, 0.4713, 0.00736, 0.4713, 0.9926, 0.3967, 0.9926, 0.3967, 0.00736, -5.96e-08, 2.605e-15, 0.5, -2.186e-08, 0.5, 0.08333, -5.596e-08, 0.08333, -5.596e-08, 0.08333, 0.5, 0.08333, 0.5, 0.1667, -5.232e-08, 0.1667, -5.232e-08, 0.1667, 0.5, 0.1667, 0.5, 0.25, -4.868e-08, 0.25, -4.868e-08, 0.25, 0.5, 0.25, 0.5, 0.3333, -4.503e-08, 0.3333, -4.503e-08, 0.3333, 0.5, 0.3333, 0.5, 0.4167, -4.139e-08, 0.4167, -4.139e-08, 0.4167, 0.5, 0.4167, 0.5, 0.5, -3.775e-08, 0.5, -3.775e-08, 0.5, 0.5, 0.5, 0.5, 0.5833, -3.411e-08, 0.5833, -3.411e-08, 0.5833, 0.5, 0.5833, 0.5, 0.6667, -3.046e-08, 0.6667, -3.046e-08, 0.6667, 0.5, 0.6667, 0.5, 0.75, -2.682e-08, 0.75, -2.682e-08, 0.75, 0.5, 0.75, 0.5, 0.8333, -2.318e-08, 0.8333, 0.9636, 0.2939, 0.9015, 0.4015, 0.7939, 0.4636, 0.6697, 0.4636, 0.5621, 0.4015, 0.5, 0.2939, 0.5, 0.1697, 0.5621, 0.06212, 0.6697, 3.384e-09, 0.7939, -1.852e-09, 0.9015, 0.06212, 0.9636, 0.1697, -2.318e-08, 0.8333, 0.5, 0.8333, 0.5, 0.9167, -1.954e-08, 0.9167, -1.954e-08, 0.9167, 0.5, 0.9167, 0.5, 1.0, -1.589e-08, 1.0, 0.5621, 0.8652, 0.6697, 0.9273, 0.7939, 0.9273, 0.9015, 0.8652, 0.9636, 0.7576, 0.9636, 0.6334, 0.9015, 0.5258, 0.7939, 0.4636, 0.6697, 0.4636, 0.5621, 0.5258, 0.5, 0.6334, 0.5, 0.7576, 0.2286, 0.03434, 0.2338, 0.08783, 0.1728, 0.1019, 0.1446, 0.05371, 0.6184, 0.1956, 0.6172, 0.1209, 0.6493, 0.1283, 0.9471, 0.1072, 0.8913, 0.09957, 0.9064, 0.007378, 0.9599, 0.02879, 0.2219, 8.262e-09, 0.2286, 0.03434, 0.1446, 0.05371, 0.1232, 0.02277, 0.2372, 0.1552, 0.2384, 0.2299, 0.2051, 0.1626, 0.6138, 0.05349, 0.6086, -4.092e-09, 0.6926, 0.01937, 0.6749, 0.06756, 0.8382, 0.09694, 0.793, 0.09957, 0.808, 0.007378, 0.8541, 1.936e-09, 0.2338, 0.08783, 0.2372, 0.1552, 0.2051, 0.1626, 0.1728, 0.1019, 0.6172, 0.1209, 0.6138, 0.05349, 0.6749, 0.06756, 0.6493, 0.1283, 0.8913, 0.09957, 0.8382, 0.09694, 0.8541, 1.936e-09, 0.9064, 0.007378, 0.6184, 0.1956, 0.6493, 0.1283, 0.675, 0.149, 0.5701, 0.7852, 0.5206, 0.8162, 0.4934, 0.7524, 0.5469, 0.731, 0.1232, 0.02277, 0.1446, 0.05371, 0.07717, 0.108, 0.04396, 0.08657, 0.2051, 0.1626, 0.2384, 0.2299, 0.1794, 0.1834, 0.6749, 0.06756, 0.6926, 0.01937, 0.76, 0.07364, 0.7238, 0.107, 0.4697, 0.8268, 0.4223, 0.8162, 0.3951, 0.7524, 0.4411, 0.7598, 0.1728, 0.1019, 0.2051, 0.1626, 0.1794, 0.1834, 0.1238, 0.1413, 0.6493, 0.1283, 0.6749, 0.06756, 0.7238, 0.107, 0.675, 0.149, 0.5206, 0.8162, 0.4697, 0.8268, 0.4411, 0.7598, 0.4934, 0.7524, 0.1446, 0.05371, 0.1728, 0.1019, 0.1238, 0.1413, 0.07717, 0.108, 0.4934, 0.7524, 0.4411, 0.7598, 0.4252, 0.6628, 0.4783, 0.6602, 0.07717, 0.108, 0.1238, 0.1413, 0.09667, 0.1983, 0.03978, 0.1864, 0.6184, 0.1956, 0.675, 0.149, 0.6893, 0.179, 0.5469, 0.731, 0.4934, 0.7524, 0.4783, 0.6602, 0.5341, 0.6525, 0.04396, 0.08657, 0.07717, 0.108, 0.03978, 0.1864, 1.35e-08, 0.1788, 0.1794, 0.1834, 0.2384, 0.2299, 0.1651, 0.2133, 0.5964, 0.6976, 0.5469, 0.731, 0.5341, 0.6525, 0.587, 0.6406, 0.4411, 0.7598, 0.3951, 0.7524, 0.38, 0.6602, 0.4252, 0.6628, 0.1238, 0.1413, 0.1794, 0.1834, 0.1651, 0.2133, 0.09667, 0.1983, 0.675, 0.149, 0.7238, 0.107, 0.751, 0.164, 0.6893, 0.179, 0.09667, 0.1983, 0.1651, 0.2133, 0.1651, 0.2466, 0.09667, 0.2616, 0.6893, 0.179, 0.751, 0.164, 0.751, 0.2272, 0.6893, 0.2122, 0.4783, 0.6602, 0.4252, 0.6628, 0.4252, 0.5552, 0.4783, 0.5578, 0.03978, 0.1864, 0.09667, 0.1983, 0.09667, 0.2616, 0.03978, 0.2735, 0.6184, 0.1956, 0.6893, 0.179, 0.6893, 0.2122, 0.5341, 0.6525, 0.4783, 0.6602, 0.4783, 0.5578, 0.5341, 0.5655, 1.35e-08, 0.1788, 0.03978, 0.1864, 0.03978, 0.2735, 2.122e-08, 0.2811, 0.1651, 0.2133, 0.2384, 0.2299, 0.1651, 0.2466, 0.587, 0.6406, 0.5341, 0.6525, 0.5341, 0.5655, 0.587, 0.5774, 0.4252, 0.6628, 0.38, 0.6602, 0.38, 0.5578, 0.4252, 0.5552, 0.4252, 0.5552, 0.38, 0.5578, 0.3951, 0.4657, 0.4411, 0.4583, 0.09667, 0.2616, 0.1651, 0.2466, 0.1794, 0.2765, 0.1238, 0.3185, 0.6893, 0.2122, 0.751, 0.2272, 0.7238, 0.2842, 0.675, 0.2422, 0.4783, 0.5578, 0.4252, 0.5552, 0.4411, 0.4583, 0.4934, 0.4657, 0.03978, 0.2735, 0.09667, 0.2616, 0.1238, 0.3185, 0.07717, 0.3519, 0.6184, 0.1956, 0.6893, 0.2122, 0.675, 0.2422, 0.5341, 0.5655, 0.4783, 0.5578, 0.4934, 0.4657, 0.5469, 0.4871, 2.122e-08, 0.2811, 0.03978, 0.2735, 0.07717, 0.3519, 0.04396, 0.3733, 0.1651, 0.2466, 0.2384, 0.2299, 0.1794, 0.2765, 0.587, 0.5774, 0.5341, 0.5655, 0.5469, 0.4871, 0.5964, 0.5204, 0.1794, 0.2765, 0.2384, 0.2299, 0.2051, 0.2972, 0.7238, 0.2842, 0.76, 0.3175, 0.6926, 0.3718, 0.6749, 0.3236, 0.4411, 0.4583, 0.3951, 0.4657, 0.4223, 0.4018, 0.4697, 0.3912, 0.1238, 0.3185, 0.1794, 0.2765, 0.2051, 0.2972, 0.1728, 0.358, 0.675, 0.2422, 0.7238, 0.2842, 0.6749, 0.3236, 0.6493, 0.2629, 0.4934, 0.4657, 0.4411, 0.4583, 0.4697, 0.3912, 0.5206, 0.4018, 0.07717, 0.3519, 0.1238, 0.3185, 0.1728, 0.358, 0.1446, 0.4062, 0.6184, 0.1956, 0.675, 0.2422, 0.6493, 0.2629, 0.5469, 0.4871, 0.4934, 0.4657, 0.5206, 0.4018, 0.5701, 0.4328, 0.04396, 0.3733, 0.07717, 0.3519, 0.1446, 0.4062, 0.1232, 0.4371, 0.1999, 0.7326, 0.1465, 0.754, 0.1314, 0.6618, 0.1871, 0.6541, 0.1232, 0.4371, 0.1446, 0.4062, 0.2286, 0.4255, 0.2219, 0.4599, 0.2051, 0.2972, 0.2384, 0.2299, 0.2372, 0.3046, 0.6749, 0.3236, 0.6926, 0.3718, 0.6086, 0.3912, 0.6138, 0.3377, 0.09412, 0.7613, 0.04808, 0.754, 0.03299, 0.6618, 0.07826, 0.6644, 0.1728, 0.358, 0.2051, 0.2972, 0.2372, 0.3046, 0.2338, 0.372, 0.6493, 0.2629, 0.6749, 0.3236, 0.6138, 0.3377, 0.6172, 0.2703, 0.1465, 0.754, 0.09412, 0.7613, 0.07826, 0.6644, 0.1314, 0.6618, 0.1446, 0.4062, 0.1728, 0.358, 0.2338, 0.372, 0.2286, 0.4255, 0.6184, 0.1956, 0.6493, 0.2629, 0.6172, 0.2703, 0.2286, 0.4255, 0.2338, 0.372, 0.2949, 0.358, 0.3126, 0.4062, 0.6184, 0.1956, 0.6172, 0.2703, 0.5851, 0.2629, 0.1871, 0.6541, 0.1314, 0.6618, 0.1314, 0.5594, 0.1871, 0.5671, 0.03299, 0.6618, -4.939e-08, 0.6541, -4.281e-08, 0.5671, 0.03299, 0.5594, 0.2372, 0.3046, 0.2384, 0.2299, 0.2693, 0.2972, 0.24, 0.6422, 0.1871, 0.6541, 0.1871, 0.5671, 0.24, 0.579, 0.07826, 0.6644, 0.03299, 0.6618, 0.03299, 0.5594, 0.07826, 0.5568, 0.2338, 0.372, 0.2372, 0.3046, 0.2693, 0.2972, 0.2949, 0.358, 0.6172, 0.2703, 0.6138, 0.3377, 0.5528, 0.3236, 0.5851, 0.2629, 0.1314, 0.6618, 0.07826, 0.6644, 0.07826, 0.5568, 0.1314, 0.5594, 0.1314, 0.5594, 0.07826, 0.5568, 0.09412, 0.4599, 0.1465, 0.4672, 0.3126, 0.4062, 0.2949, 0.358, 0.3438, 0.3185, 0.38, 0.3519, 0.6184, 0.1956, 0.5851, 0.2629, 0.5594, 0.2422, 0.1871, 0.5671, 0.1314, 0.5594, 0.1465, 0.4672, 0.1999, 0.4887, 0.6721, 0.8055, 0.6226, 0.7746, 0.6458, 0.7203, 0.6993, 0.7417, 0.2693, 0.2972, 0.2384, 0.2299, 0.2951, 0.2765, 0.5528, 0.3236, 0.5245, 0.3718, 0.4572, 0.3175, 0.5038, 0.2842, 0.07826, 0.5568, 0.03299, 0.5594, 0.04808, 0.4672, 0.09412, 0.4599, 0.2949, 0.358, 0.2693, 0.2972, 0.2951, 0.2765, 0.3438, 0.3185, 0.5851, 0.2629, 0.5528, 0.3236, 0.5038, 0.2842, 0.5594, 0.2422, 0.3438, 0.3185, 0.2951, 0.2765, 0.3093, 0.2466, 0.371, 0.2616, 0.5594, 0.2422, 0.5038, 0.2842, 0.4767, 0.2272, 0.5451, 0.2122, 0.7976, 0.7417, 0.7516, 0.7491, 0.7675, 0.6521, 0.8127, 0.6495, 0.6458, 0.7203, 0.5964, 0.687, 0.6057, 0.63, 0.6586, 0.6419, 0.6184, 0.1956, 0.5594, 0.2422, 0.5451, 0.2122, 0.4572, 0.3175, 0.4239, 0.339, 0.38, 0.2468, 0.4198, 0.2391, 0.6993, 0.7417, 0.6458, 0.7203, 0.6586, 0.6419, 0.7144, 0.6495, 0.2951, 0.2765, 0.2384, 0.2299, 0.3093, 0.2466, 0.5038, 0.2842, 0.4572, 0.3175, 0.4198, 0.2391, 0.4767, 0.2272, 0.7516, 0.7491, 0.6993, 0.7417, 0.7144, 0.6495, 0.7675, 0.6521, 0.4767, 0.2272, 0.4198, 0.2391, 0.4198, 0.1521, 0.4767, 0.164, 0.7675, 0.6521, 0.7144, 0.6495, 0.7144, 0.5472, 0.7675, 0.5446, 0.371, 0.2616, 0.3093, 0.2466, 0.3093, 0.2133, 0.371, 0.1983, 0.5451, 0.2122, 0.4767, 0.2272, 0.4767, 0.164, 0.5451, 0.179, 0.8127, 0.6495, 0.7675, 0.6521, 0.7675, 0.5446, 0.8127, 0.5472, 0.6586, 0.6419, 0.6057, 0.63, 0.6057, 0.5667, 0.6586, 0.5548, 0.6184, 0.1956, 0.5451, 0.2122, 0.5451, 0.179, 0.4198, 0.2391, 0.38, 0.2468, 0.38, 0.1444, 0.4198, 0.1521, 0.7144, 0.6495, 0.6586, 0.6419, 0.6586, 0.5548, 0.7144, 0.5472, 0.3093, 0.2466, 0.2384, 0.2299, 0.3093, 0.2133, 0.7144, 0.5472, 0.6586, 0.5548, 0.6458, 0.4764, 0.6993, 0.455, 0.3093, 0.2133, 0.2384, 0.2299, 0.2951, 0.1834, 0.4767, 0.164, 0.4198, 0.1521, 0.4572, 0.07364, 0.5038, 0.107, 0.7675, 0.5446, 0.7144, 0.5472, 0.6993, 0.455, 0.7516, 0.4476, 0.371, 0.1983, 0.3093, 0.2133, 0.2951, 0.1834, 0.3438, 0.1413, 0.5451, 0.179, 0.4767, 0.164, 0.5038, 0.107, 0.5594, 0.149, 0.8127, 0.5472, 0.7675, 0.5446, 0.7516, 0.4476, 0.7976, 0.455, 0.6586, 0.5548, 0.6057, 0.5667, 0.5964, 0.5097, 0.6458, 0.4764, 0.6184, 0.1956, 0.5451, 0.179, 0.5594, 0.149, 0.4198, 0.1521, 0.38, 0.1444, 0.4239, 0.05223, 0.4572, 0.07364, 0.9599, 0.2727, 0.9064, 0.2941, 0.8913, 0.2019, 0.9471, 0.1943, 0.6993, 0.455, 0.6458, 0.4764, 0.6226, 0.4221, 0.6721, 0.3912, 0.2951, 0.1834, 0.2384, 0.2299, 0.2693, 0.1626, 0.5038, 0.107, 0.4572, 0.07364, 0.5245, 0.01937, 0.5528, 0.06756, 0.8541, 0.3015, 0.808, 0.2941, 0.793, 0.2019, 0.8382, 0.2045, 0.3438, 0.1413, 0.2951, 0.1834, 0.2693, 0.1626, 0.2949, 0.1019, 0.5594, 0.149, 0.5038, 0.107, 0.5528, 0.06756, 0.5851, 0.1283, 0.9064, 0.2941, 0.8541, 0.3015, 0.8382, 0.2045, 0.8913, 0.2019, 0.38, 0.108, 0.3438, 0.1413, 0.2949, 0.1019, 0.3126, 0.05371, 0.6184, 0.1956, 0.5594, 0.149, 0.5851, 0.1283, 0.3126, 0.05371, 0.2949, 0.1019, 0.2338, 0.08783, 0.2286, 0.03434, 0.6184, 0.1956, 0.5851, 0.1283, 0.6172, 0.1209, 0.9471, 0.1943, 0.8913, 0.2019, 0.8913, 0.09957, 0.9471, 0.1072, 0.793, 0.2019, 0.76, 0.1943, 0.76, 0.1072, 0.793, 0.09957, 0.2693, 0.1626, 0.2384, 0.2299, 0.2372, 0.1552, 1.0, 0.1824, 0.9471, 0.1943, 0.9471, 0.1072, 1.0, 0.1191, 0.8382, 0.2045, 0.793, 0.2019, 0.793, 0.09957, 0.8382, 0.09694, 0.2949, 0.1019, 0.2693, 0.1626, 0.2372, 0.1552, 0.2338, 0.08783, 0.5851, 0.1283, 0.5528, 0.06756, 0.6138, 0.05349, 0.6172, 0.1209, 0.8913, 0.2019, 0.8382, 0.2045, 0.8382, 0.09694, 0.8913, 0.09957])
me_blade.update()

# ---- objects
ob_sword_archetype = bpy.data.objects.new('Sword_Archetype', me_blade)

# ---- transforms, parenting, visibility, modifiers, constraints
ob_sword_archetype.location = (0.0, 0.0, 0.0)
_vg = ob_sword_archetype.vertex_groups.new(name='BLADE')
_vg = ob_sword_archetype.vertex_groups.new(name='GUARD')
_vg = ob_sword_archetype.vertex_groups.new(name='GRIP')
_vg = ob_sword_archetype.vertex_groups.new(name='POMMEL')
_m = ob_sword_archetype.modifiers.new('WeightedNormal', 'WEIGHTED_NORMAL')

# ---- collection membership
col_collection.objects.link(ob_sword_archetype)

# ---- scene / render settings (as saved in the file)
scene.frame_start = 1; scene.frame_end = 250; scene.frame_set(1)
scene.render.engine = 'BLENDER_EEVEE_NEXT'
bpy.context.view_layer.update()

# ---- added for rendering (the .blend has no active camera and no usable light): camera, sun
cam_auto = bpy.data.cameras.new('AutoCamera')
cam_auto.lens = 50.0
cam_auto.sensor_width = 36.0
cam_auto.clip_end = 1000.0
ob_auto_camera = bpy.data.objects.new('AutoCamera', cam_auto)
scene.collection.objects.link(ob_auto_camera)
ob_auto_camera.location = (1.88914, -2.26696, 1.83751)
ob_auto_camera.rotation_euler = (1.09748, -7.21219e-08, 0.694738)
scene.camera = ob_auto_camera
light_auto_sun = bpy.data.lights.new('AutoSun', 'SUN')
light_auto_sun.energy = 3.0
light_auto_sun.angle = 0.0523599
ob_auto_sun = bpy.data.objects.new('AutoSun', light_auto_sun)
scene.collection.objects.link(ob_auto_sun)
ob_auto_sun.rotation_euler = (0.872665, 0.174533, 0.523599)
bpy.context.view_layer.update()
